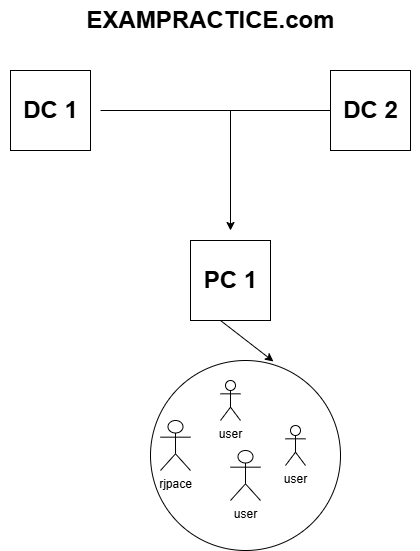

The diagram above was exported from draw.io. Its source (the exported page's mxGraphModel, read from the mxfile embedded in the PNG):
<mxGraphModel dx="872" dy="465" grid="1" gridSize="10" guides="1" tooltips="1" connect="1" arrows="1" fold="1" page="1" pageScale="1" pageWidth="850" pageHeight="1100" math="0" shadow="0">
  <root>
    <mxCell id="0" />
    <mxCell id="1" parent="0" />
    <mxCell id="Ys4Ptl6qjgkhSCPM7RJ8-23" value="" style="ellipse;whiteSpace=wrap;html=1;aspect=fixed;" vertex="1" parent="1">
      <mxGeometry x="290" y="360" width="190" height="190" as="geometry" />
    </mxCell>
    <mxCell id="Ys4Ptl6qjgkhSCPM7RJ8-1" value="" style="whiteSpace=wrap;html=1;aspect=fixed;" vertex="1" parent="1">
      <mxGeometry x="150" y="70" width="80" height="80" as="geometry" />
    </mxCell>
    <mxCell id="Ys4Ptl6qjgkhSCPM7RJ8-10" style="edgeStyle=orthogonalEdgeStyle;rounded=0;orthogonalLoop=1;jettySize=auto;html=1;exitX=1;exitY=0.5;exitDx=0;exitDy=0;endArrow=none;startFill=0;entryX=0.5;entryY=1;entryDx=0;entryDy=0;" edge="1" parent="1" source="Ys4Ptl6qjgkhSCPM7RJ8-5" target="Ys4Ptl6qjgkhSCPM7RJ8-7">
      <mxGeometry relative="1" as="geometry">
        <mxPoint x="510" y="180" as="targetPoint" />
        <Array as="points">
          <mxPoint x="511" y="110" />
        </Array>
      </mxGeometry>
    </mxCell>
    <mxCell id="Ys4Ptl6qjgkhSCPM7RJ8-5" value="DC 1" style="text;strokeColor=none;fillColor=none;html=1;fontSize=24;fontStyle=1;verticalAlign=middle;align=center;" vertex="1" parent="1">
      <mxGeometry x="140" y="90" width="100" height="40" as="geometry" />
    </mxCell>
    <mxCell id="Ys4Ptl6qjgkhSCPM7RJ8-6" value="" style="whiteSpace=wrap;html=1;aspect=fixed;" vertex="1" parent="1">
      <mxGeometry x="470" y="70" width="80" height="80" as="geometry" />
    </mxCell>
    <mxCell id="Ys4Ptl6qjgkhSCPM7RJ8-7" value="DC 2" style="text;strokeColor=none;fillColor=none;html=1;fontSize=24;fontStyle=1;verticalAlign=middle;align=center;" vertex="1" parent="1">
      <mxGeometry x="460" y="90" width="100" height="40" as="geometry" />
    </mxCell>
    <mxCell id="Ys4Ptl6qjgkhSCPM7RJ8-11" value="" style="endArrow=classic;html=1;rounded=0;" edge="1" parent="1">
      <mxGeometry width="50" height="50" relative="1" as="geometry">
        <mxPoint x="370" y="110" as="sourcePoint" />
        <mxPoint x="370" y="230" as="targetPoint" />
      </mxGeometry>
    </mxCell>
    <mxCell id="Ys4Ptl6qjgkhSCPM7RJ8-12" value="" style="whiteSpace=wrap;html=1;aspect=fixed;" vertex="1" parent="1">
      <mxGeometry x="330" y="240" width="80" height="80" as="geometry" />
    </mxCell>
    <mxCell id="Ys4Ptl6qjgkhSCPM7RJ8-13" value="PC 1" style="text;strokeColor=none;fillColor=none;html=1;fontSize=24;fontStyle=1;verticalAlign=middle;align=center;" vertex="1" parent="1">
      <mxGeometry x="320" y="260" width="100" height="40" as="geometry" />
    </mxCell>
    <mxCell id="Ys4Ptl6qjgkhSCPM7RJ8-14" value="user" style="shape=umlActor;verticalLabelPosition=bottom;verticalAlign=top;html=1;outlineConnect=0;" vertex="1" parent="1">
      <mxGeometry x="360" y="380" width="20" height="40" as="geometry" />
    </mxCell>
    <mxCell id="Ys4Ptl6qjgkhSCPM7RJ8-16" value="user" style="shape=umlActor;verticalLabelPosition=bottom;verticalAlign=top;html=1;outlineConnect=0;" vertex="1" parent="1">
      <mxGeometry x="370" y="450" width="30" height="50" as="geometry" />
    </mxCell>
    <mxCell id="Ys4Ptl6qjgkhSCPM7RJ8-17" value="user" style="shape=umlActor;verticalLabelPosition=bottom;verticalAlign=top;html=1;outlineConnect=0;" vertex="1" parent="1">
      <mxGeometry x="425" y="425" width="20" height="40" as="geometry" />
    </mxCell>
    <mxCell id="Ys4Ptl6qjgkhSCPM7RJ8-18" value="rjpace" style="shape=umlActor;verticalLabelPosition=bottom;verticalAlign=top;html=1;outlineConnect=0;" vertex="1" parent="1">
      <mxGeometry x="300" y="420" width="30" height="50" as="geometry" />
    </mxCell>
    <mxCell id="Ys4Ptl6qjgkhSCPM7RJ8-22" value="" style="endArrow=classic;html=1;rounded=0;entryX=0.647;entryY=0.005;entryDx=0;entryDy=0;entryPerimeter=0;" edge="1" parent="1" target="Ys4Ptl6qjgkhSCPM7RJ8-23">
      <mxGeometry width="50" height="50" relative="1" as="geometry">
        <mxPoint x="360" y="320" as="sourcePoint" />
        <mxPoint x="450" y="220" as="targetPoint" />
      </mxGeometry>
    </mxCell>
    <mxCell id="Ys4Ptl6qjgkhSCPM7RJ8-26" value="EXAMPRACTICE.com" style="text;strokeColor=none;fillColor=none;html=1;fontSize=24;fontStyle=1;verticalAlign=middle;align=center;" vertex="1" parent="1">
      <mxGeometry x="300" width="100" height="40" as="geometry" />
    </mxCell>
  </root>
</mxGraphModel>